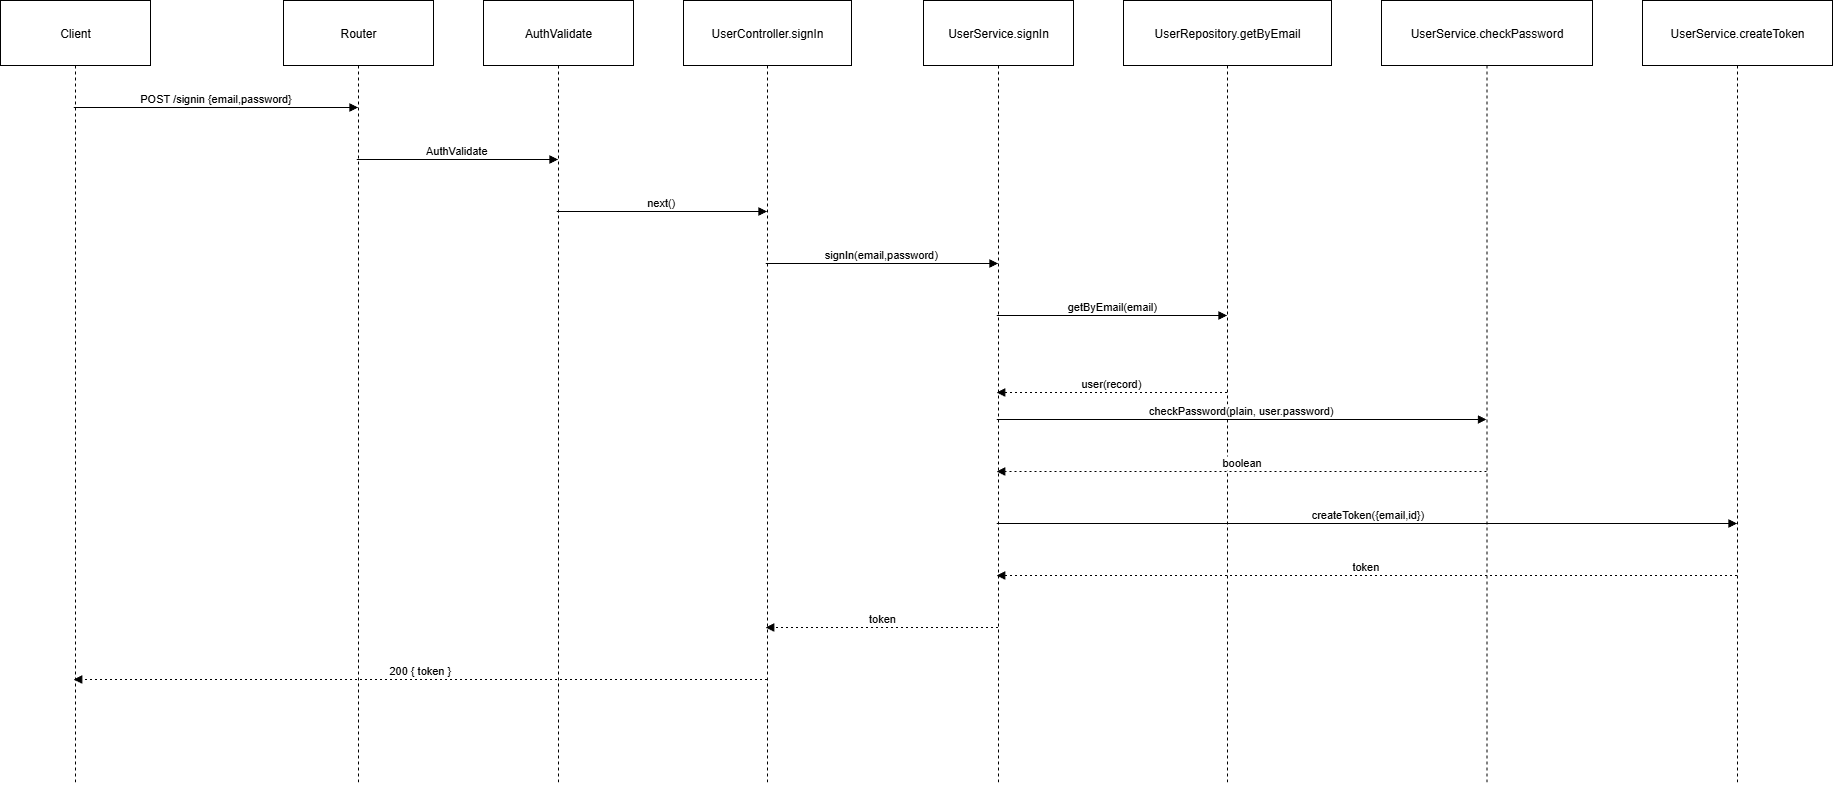

The diagram above was exported from draw.io. Its source (the exported page's mxGraphModel, read from the mxfile embedded in the PNG):
<mxGraphModel dx="1747" dy="1002" grid="1" gridSize="10" guides="1" tooltips="1" connect="1" arrows="1" fold="1" page="1" pageScale="1" pageWidth="1100" pageHeight="850" math="0" shadow="0">
  <root>
    <mxCell id="0" />
    <mxCell id="1" parent="0" />
    <mxCell id="HrZErFnL8E_eri0dEGih-51" value="Client" style="shape=umlLifeline;perimeter=lifelinePerimeter;whiteSpace=wrap;container=1;dropTarget=0;collapsible=0;recursiveResize=0;outlineConnect=0;portConstraint=eastwest;newEdgeStyle={&quot;edgeStyle&quot;:&quot;elbowEdgeStyle&quot;,&quot;elbow&quot;:&quot;vertical&quot;,&quot;curved&quot;:0,&quot;rounded&quot;:0};size=65;" vertex="1" parent="1">
      <mxGeometry x="170" y="390" width="150" height="784" as="geometry" />
    </mxCell>
    <mxCell id="HrZErFnL8E_eri0dEGih-52" value="Router" style="shape=umlLifeline;perimeter=lifelinePerimeter;whiteSpace=wrap;container=1;dropTarget=0;collapsible=0;recursiveResize=0;outlineConnect=0;portConstraint=eastwest;newEdgeStyle={&quot;edgeStyle&quot;:&quot;elbowEdgeStyle&quot;,&quot;elbow&quot;:&quot;vertical&quot;,&quot;curved&quot;:0,&quot;rounded&quot;:0};size=65;" vertex="1" parent="1">
      <mxGeometry x="453" y="390" width="150" height="784" as="geometry" />
    </mxCell>
    <mxCell id="HrZErFnL8E_eri0dEGih-53" value="AuthValidate" style="shape=umlLifeline;perimeter=lifelinePerimeter;whiteSpace=wrap;container=1;dropTarget=0;collapsible=0;recursiveResize=0;outlineConnect=0;portConstraint=eastwest;newEdgeStyle={&quot;edgeStyle&quot;:&quot;elbowEdgeStyle&quot;,&quot;elbow&quot;:&quot;vertical&quot;,&quot;curved&quot;:0,&quot;rounded&quot;:0};size=65;" vertex="1" parent="1">
      <mxGeometry x="653" y="390" width="150" height="784" as="geometry" />
    </mxCell>
    <mxCell id="HrZErFnL8E_eri0dEGih-54" value="UserController.signIn" style="shape=umlLifeline;perimeter=lifelinePerimeter;whiteSpace=wrap;container=1;dropTarget=0;collapsible=0;recursiveResize=0;outlineConnect=0;portConstraint=eastwest;newEdgeStyle={&quot;edgeStyle&quot;:&quot;elbowEdgeStyle&quot;,&quot;elbow&quot;:&quot;vertical&quot;,&quot;curved&quot;:0,&quot;rounded&quot;:0};size=65;" vertex="1" parent="1">
      <mxGeometry x="853" y="390" width="168" height="784" as="geometry" />
    </mxCell>
    <mxCell id="HrZErFnL8E_eri0dEGih-55" value="UserService.signIn" style="shape=umlLifeline;perimeter=lifelinePerimeter;whiteSpace=wrap;container=1;dropTarget=0;collapsible=0;recursiveResize=0;outlineConnect=0;portConstraint=eastwest;newEdgeStyle={&quot;edgeStyle&quot;:&quot;elbowEdgeStyle&quot;,&quot;elbow&quot;:&quot;vertical&quot;,&quot;curved&quot;:0,&quot;rounded&quot;:0};size=65;" vertex="1" parent="1">
      <mxGeometry x="1093" y="390" width="150" height="784" as="geometry" />
    </mxCell>
    <mxCell id="HrZErFnL8E_eri0dEGih-56" value="UserRepository.getByEmail" style="shape=umlLifeline;perimeter=lifelinePerimeter;whiteSpace=wrap;container=1;dropTarget=0;collapsible=0;recursiveResize=0;outlineConnect=0;portConstraint=eastwest;newEdgeStyle={&quot;edgeStyle&quot;:&quot;elbowEdgeStyle&quot;,&quot;elbow&quot;:&quot;vertical&quot;,&quot;curved&quot;:0,&quot;rounded&quot;:0};size=65;" vertex="1" parent="1">
      <mxGeometry x="1293" y="390" width="208" height="784" as="geometry" />
    </mxCell>
    <mxCell id="HrZErFnL8E_eri0dEGih-57" value="UserService.checkPassword" style="shape=umlLifeline;perimeter=lifelinePerimeter;whiteSpace=wrap;container=1;dropTarget=0;collapsible=0;recursiveResize=0;outlineConnect=0;portConstraint=eastwest;newEdgeStyle={&quot;edgeStyle&quot;:&quot;elbowEdgeStyle&quot;,&quot;elbow&quot;:&quot;vertical&quot;,&quot;curved&quot;:0,&quot;rounded&quot;:0};size=65;" vertex="1" parent="1">
      <mxGeometry x="1551" y="390" width="211" height="784" as="geometry" />
    </mxCell>
    <mxCell id="HrZErFnL8E_eri0dEGih-58" value="UserService.createToken" style="shape=umlLifeline;perimeter=lifelinePerimeter;whiteSpace=wrap;container=1;dropTarget=0;collapsible=0;recursiveResize=0;outlineConnect=0;portConstraint=eastwest;newEdgeStyle={&quot;edgeStyle&quot;:&quot;elbowEdgeStyle&quot;,&quot;elbow&quot;:&quot;vertical&quot;,&quot;curved&quot;:0,&quot;rounded&quot;:0};size=65;" vertex="1" parent="1">
      <mxGeometry x="1812" y="390" width="190" height="784" as="geometry" />
    </mxCell>
    <mxCell id="HrZErFnL8E_eri0dEGih-59" value="POST /signin {email,password}" style="verticalAlign=bottom;edgeStyle=elbowEdgeStyle;elbow=vertical;curved=0;rounded=0;endArrow=block;" edge="1" parent="1" source="HrZErFnL8E_eri0dEGih-51" target="HrZErFnL8E_eri0dEGih-52">
      <mxGeometry relative="1" as="geometry">
        <Array as="points">
          <mxPoint x="395" y="497" />
        </Array>
      </mxGeometry>
    </mxCell>
    <mxCell id="HrZErFnL8E_eri0dEGih-60" value="AuthValidate" style="verticalAlign=bottom;edgeStyle=elbowEdgeStyle;elbow=vertical;curved=0;rounded=0;endArrow=block;" edge="1" parent="1" source="HrZErFnL8E_eri0dEGih-52" target="HrZErFnL8E_eri0dEGih-53">
      <mxGeometry relative="1" as="geometry">
        <Array as="points">
          <mxPoint x="637" y="549" />
        </Array>
      </mxGeometry>
    </mxCell>
    <mxCell id="HrZErFnL8E_eri0dEGih-61" value="next()" style="verticalAlign=bottom;edgeStyle=elbowEdgeStyle;elbow=vertical;curved=0;rounded=0;endArrow=block;" edge="1" parent="1" source="HrZErFnL8E_eri0dEGih-53" target="HrZErFnL8E_eri0dEGih-54">
      <mxGeometry relative="1" as="geometry">
        <Array as="points">
          <mxPoint x="841" y="601" />
        </Array>
      </mxGeometry>
    </mxCell>
    <mxCell id="HrZErFnL8E_eri0dEGih-62" value="signIn(email,password)" style="verticalAlign=bottom;edgeStyle=elbowEdgeStyle;elbow=vertical;curved=0;rounded=0;endArrow=block;" edge="1" parent="1" source="HrZErFnL8E_eri0dEGih-54" target="HrZErFnL8E_eri0dEGih-55">
      <mxGeometry relative="1" as="geometry">
        <Array as="points">
          <mxPoint x="1061" y="653" />
        </Array>
      </mxGeometry>
    </mxCell>
    <mxCell id="HrZErFnL8E_eri0dEGih-63" value="getByEmail(email)" style="verticalAlign=bottom;edgeStyle=elbowEdgeStyle;elbow=vertical;curved=0;rounded=0;endArrow=block;" edge="1" parent="1" source="HrZErFnL8E_eri0dEGih-55" target="HrZErFnL8E_eri0dEGih-56">
      <mxGeometry relative="1" as="geometry">
        <Array as="points">
          <mxPoint x="1291" y="705" />
        </Array>
      </mxGeometry>
    </mxCell>
    <mxCell id="HrZErFnL8E_eri0dEGih-64" value="user(record)" style="verticalAlign=bottom;edgeStyle=elbowEdgeStyle;elbow=vertical;curved=0;rounded=0;dashed=1;dashPattern=2 3;endArrow=block;" edge="1" parent="1" source="HrZErFnL8E_eri0dEGih-56" target="HrZErFnL8E_eri0dEGih-55">
      <mxGeometry relative="1" as="geometry">
        <Array as="points">
          <mxPoint x="1294" y="757" />
        </Array>
      </mxGeometry>
    </mxCell>
    <mxCell id="HrZErFnL8E_eri0dEGih-65" value="checkPassword(plain, user.password)" style="verticalAlign=bottom;edgeStyle=elbowEdgeStyle;elbow=vertical;curved=0;rounded=0;endArrow=block;" edge="1" parent="1" source="HrZErFnL8E_eri0dEGih-55" target="HrZErFnL8E_eri0dEGih-57">
      <mxGeometry relative="1" as="geometry">
        <Array as="points">
          <mxPoint x="1421" y="809" />
        </Array>
      </mxGeometry>
    </mxCell>
    <mxCell id="HrZErFnL8E_eri0dEGih-66" value="boolean" style="verticalAlign=bottom;edgeStyle=elbowEdgeStyle;elbow=vertical;curved=0;rounded=0;dashed=1;dashPattern=2 3;endArrow=block;" edge="1" parent="1" source="HrZErFnL8E_eri0dEGih-57" target="HrZErFnL8E_eri0dEGih-55">
      <mxGeometry relative="1" as="geometry">
        <Array as="points">
          <mxPoint x="1424" y="861" />
        </Array>
      </mxGeometry>
    </mxCell>
    <mxCell id="HrZErFnL8E_eri0dEGih-67" value="createToken({email,id})" style="verticalAlign=bottom;edgeStyle=elbowEdgeStyle;elbow=vertical;curved=0;rounded=0;endArrow=block;" edge="1" parent="1" source="HrZErFnL8E_eri0dEGih-55" target="HrZErFnL8E_eri0dEGih-58">
      <mxGeometry relative="1" as="geometry">
        <Array as="points">
          <mxPoint x="1546" y="913" />
        </Array>
      </mxGeometry>
    </mxCell>
    <mxCell id="HrZErFnL8E_eri0dEGih-68" value="token" style="verticalAlign=bottom;edgeStyle=elbowEdgeStyle;elbow=vertical;curved=0;rounded=0;dashed=1;dashPattern=2 3;endArrow=block;" edge="1" parent="1" source="HrZErFnL8E_eri0dEGih-58" target="HrZErFnL8E_eri0dEGih-55">
      <mxGeometry relative="1" as="geometry">
        <Array as="points">
          <mxPoint x="1549" y="965" />
        </Array>
      </mxGeometry>
    </mxCell>
    <mxCell id="HrZErFnL8E_eri0dEGih-69" value="token" style="verticalAlign=bottom;edgeStyle=elbowEdgeStyle;elbow=vertical;curved=0;rounded=0;dashed=1;dashPattern=2 3;endArrow=block;" edge="1" parent="1" source="HrZErFnL8E_eri0dEGih-55" target="HrZErFnL8E_eri0dEGih-54">
      <mxGeometry relative="1" as="geometry">
        <Array as="points">
          <mxPoint x="1064" y="1017" />
        </Array>
      </mxGeometry>
    </mxCell>
    <mxCell id="HrZErFnL8E_eri0dEGih-70" value="200 { token }" style="verticalAlign=bottom;edgeStyle=elbowEdgeStyle;elbow=vertical;curved=0;rounded=0;dashed=1;dashPattern=2 3;endArrow=block;" edge="1" parent="1" source="HrZErFnL8E_eri0dEGih-54" target="HrZErFnL8E_eri0dEGih-51">
      <mxGeometry relative="1" as="geometry">
        <Array as="points">
          <mxPoint x="603" y="1069" />
        </Array>
      </mxGeometry>
    </mxCell>
  </root>
</mxGraphModel>